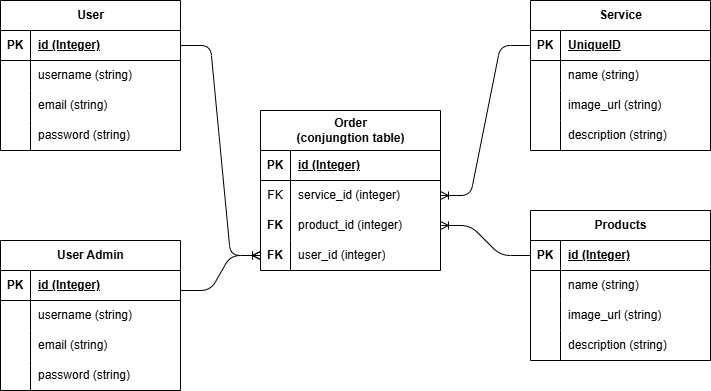

The diagram above was exported from draw.io. Its source (the exported page's mxGraphModel, read from the mxfile embedded in the PNG):
<mxGraphModel dx="1105" dy="613" grid="1" gridSize="10" guides="1" tooltips="1" connect="1" arrows="1" fold="1" page="1" pageScale="1" pageWidth="850" pageHeight="1100" math="0" shadow="0">
  <root>
    <mxCell id="0" />
    <mxCell id="1" parent="0" />
    <mxCell id="2" value="User" style="shape=table;startSize=30;container=1;collapsible=1;childLayout=tableLayout;fixedRows=1;rowLines=0;fontStyle=1;align=center;resizeLast=1;html=1;" parent="1" vertex="1">
      <mxGeometry x="30" y="20" width="180" height="150" as="geometry" />
    </mxCell>
    <mxCell id="3" value="" style="shape=tableRow;horizontal=0;startSize=0;swimlaneHead=0;swimlaneBody=0;fillColor=none;collapsible=0;dropTarget=0;points=[[0,0.5],[1,0.5]];portConstraint=eastwest;top=0;left=0;right=0;bottom=1;" parent="2" vertex="1">
      <mxGeometry y="30" width="180" height="30" as="geometry" />
    </mxCell>
    <mxCell id="4" value="PK" style="shape=partialRectangle;connectable=0;fillColor=none;top=0;left=0;bottom=0;right=0;fontStyle=1;overflow=hidden;whiteSpace=wrap;html=1;" parent="3" vertex="1">
      <mxGeometry width="30" height="30" as="geometry">
        <mxRectangle width="30" height="30" as="alternateBounds" />
      </mxGeometry>
    </mxCell>
    <mxCell id="5" value="id (Integer)" style="shape=partialRectangle;connectable=0;fillColor=none;top=0;left=0;bottom=0;right=0;align=left;spacingLeft=6;fontStyle=5;overflow=hidden;whiteSpace=wrap;html=1;" parent="3" vertex="1">
      <mxGeometry x="30" width="150" height="30" as="geometry">
        <mxRectangle width="150" height="30" as="alternateBounds" />
      </mxGeometry>
    </mxCell>
    <mxCell id="6" value="" style="shape=tableRow;horizontal=0;startSize=0;swimlaneHead=0;swimlaneBody=0;fillColor=none;collapsible=0;dropTarget=0;points=[[0,0.5],[1,0.5]];portConstraint=eastwest;top=0;left=0;right=0;bottom=0;" parent="2" vertex="1">
      <mxGeometry y="60" width="180" height="30" as="geometry" />
    </mxCell>
    <mxCell id="7" value="" style="shape=partialRectangle;connectable=0;fillColor=none;top=0;left=0;bottom=0;right=0;editable=1;overflow=hidden;whiteSpace=wrap;html=1;" parent="6" vertex="1">
      <mxGeometry width="30" height="30" as="geometry">
        <mxRectangle width="30" height="30" as="alternateBounds" />
      </mxGeometry>
    </mxCell>
    <mxCell id="8" value="username (string)" style="shape=partialRectangle;connectable=0;fillColor=none;top=0;left=0;bottom=0;right=0;align=left;spacingLeft=6;overflow=hidden;whiteSpace=wrap;html=1;" parent="6" vertex="1">
      <mxGeometry x="30" width="150" height="30" as="geometry">
        <mxRectangle width="150" height="30" as="alternateBounds" />
      </mxGeometry>
    </mxCell>
    <mxCell id="9" value="" style="shape=tableRow;horizontal=0;startSize=0;swimlaneHead=0;swimlaneBody=0;fillColor=none;collapsible=0;dropTarget=0;points=[[0,0.5],[1,0.5]];portConstraint=eastwest;top=0;left=0;right=0;bottom=0;" parent="2" vertex="1">
      <mxGeometry y="90" width="180" height="30" as="geometry" />
    </mxCell>
    <mxCell id="10" value="" style="shape=partialRectangle;connectable=0;fillColor=none;top=0;left=0;bottom=0;right=0;editable=1;overflow=hidden;whiteSpace=wrap;html=1;" parent="9" vertex="1">
      <mxGeometry width="30" height="30" as="geometry">
        <mxRectangle width="30" height="30" as="alternateBounds" />
      </mxGeometry>
    </mxCell>
    <mxCell id="11" value="email (string)" style="shape=partialRectangle;connectable=0;fillColor=none;top=0;left=0;bottom=0;right=0;align=left;spacingLeft=6;overflow=hidden;whiteSpace=wrap;html=1;" parent="9" vertex="1">
      <mxGeometry x="30" width="150" height="30" as="geometry">
        <mxRectangle width="150" height="30" as="alternateBounds" />
      </mxGeometry>
    </mxCell>
    <mxCell id="12" value="" style="shape=tableRow;horizontal=0;startSize=0;swimlaneHead=0;swimlaneBody=0;fillColor=none;collapsible=0;dropTarget=0;points=[[0,0.5],[1,0.5]];portConstraint=eastwest;top=0;left=0;right=0;bottom=0;" parent="2" vertex="1">
      <mxGeometry y="120" width="180" height="30" as="geometry" />
    </mxCell>
    <mxCell id="13" value="" style="shape=partialRectangle;connectable=0;fillColor=none;top=0;left=0;bottom=0;right=0;editable=1;overflow=hidden;whiteSpace=wrap;html=1;" parent="12" vertex="1">
      <mxGeometry width="30" height="30" as="geometry">
        <mxRectangle width="30" height="30" as="alternateBounds" />
      </mxGeometry>
    </mxCell>
    <mxCell id="14" value="password (string)" style="shape=partialRectangle;connectable=0;fillColor=none;top=0;left=0;bottom=0;right=0;align=left;spacingLeft=6;overflow=hidden;whiteSpace=wrap;html=1;" parent="12" vertex="1">
      <mxGeometry x="30" width="150" height="30" as="geometry">
        <mxRectangle width="150" height="30" as="alternateBounds" />
      </mxGeometry>
    </mxCell>
    <mxCell id="21" value="Order&lt;br&gt;(conjungtion table)" style="shape=table;startSize=40;container=1;collapsible=1;childLayout=tableLayout;fixedRows=1;rowLines=0;fontStyle=1;align=center;resizeLast=1;html=1;" parent="1" vertex="1">
      <mxGeometry x="290" y="130" width="180" height="160" as="geometry" />
    </mxCell>
    <mxCell id="22" value="" style="shape=tableRow;horizontal=0;startSize=0;swimlaneHead=0;swimlaneBody=0;fillColor=none;collapsible=0;dropTarget=0;points=[[0,0.5],[1,0.5]];portConstraint=eastwest;top=0;left=0;right=0;bottom=1;" parent="21" vertex="1">
      <mxGeometry y="40" width="180" height="30" as="geometry" />
    </mxCell>
    <mxCell id="23" value="PK" style="shape=partialRectangle;connectable=0;fillColor=none;top=0;left=0;bottom=0;right=0;fontStyle=1;overflow=hidden;whiteSpace=wrap;html=1;" parent="22" vertex="1">
      <mxGeometry width="30" height="30" as="geometry">
        <mxRectangle width="30" height="30" as="alternateBounds" />
      </mxGeometry>
    </mxCell>
    <mxCell id="24" value="id (Integer)" style="shape=partialRectangle;connectable=0;fillColor=none;top=0;left=0;bottom=0;right=0;align=left;spacingLeft=6;fontStyle=5;overflow=hidden;whiteSpace=wrap;html=1;" parent="22" vertex="1">
      <mxGeometry x="30" width="150" height="30" as="geometry">
        <mxRectangle width="150" height="30" as="alternateBounds" />
      </mxGeometry>
    </mxCell>
    <mxCell id="25" value="" style="shape=tableRow;horizontal=0;startSize=0;swimlaneHead=0;swimlaneBody=0;fillColor=none;collapsible=0;dropTarget=0;points=[[0,0.5],[1,0.5]];portConstraint=eastwest;top=0;left=0;right=0;bottom=0;" parent="21" vertex="1">
      <mxGeometry y="70" width="180" height="30" as="geometry" />
    </mxCell>
    <mxCell id="26" value="FK" style="shape=partialRectangle;connectable=0;fillColor=none;top=0;left=0;bottom=0;right=0;editable=1;overflow=hidden;whiteSpace=wrap;html=1;" parent="25" vertex="1">
      <mxGeometry width="30" height="30" as="geometry">
        <mxRectangle width="30" height="30" as="alternateBounds" />
      </mxGeometry>
    </mxCell>
    <mxCell id="27" value="service_id (integer)" style="shape=partialRectangle;connectable=0;fillColor=none;top=0;left=0;bottom=0;right=0;align=left;spacingLeft=6;overflow=hidden;whiteSpace=wrap;html=1;" parent="25" vertex="1">
      <mxGeometry x="30" width="150" height="30" as="geometry">
        <mxRectangle width="150" height="30" as="alternateBounds" />
      </mxGeometry>
    </mxCell>
    <mxCell id="31" value="" style="shape=tableRow;horizontal=0;startSize=0;swimlaneHead=0;swimlaneBody=0;fillColor=none;collapsible=0;dropTarget=0;points=[[0,0.5],[1,0.5]];portConstraint=eastwest;top=0;left=0;right=0;bottom=0;" parent="21" vertex="1">
      <mxGeometry y="100" width="180" height="30" as="geometry" />
    </mxCell>
    <mxCell id="32" value="&lt;b&gt;FK&lt;/b&gt;" style="shape=partialRectangle;connectable=0;fillColor=none;top=0;left=0;bottom=0;right=0;editable=1;overflow=hidden;whiteSpace=wrap;html=1;" parent="31" vertex="1">
      <mxGeometry width="30" height="30" as="geometry">
        <mxRectangle width="30" height="30" as="alternateBounds" />
      </mxGeometry>
    </mxCell>
    <mxCell id="33" value="product_id (integer)" style="shape=partialRectangle;connectable=0;fillColor=none;top=0;left=0;bottom=0;right=0;align=left;spacingLeft=6;overflow=hidden;whiteSpace=wrap;html=1;" parent="31" vertex="1">
      <mxGeometry x="30" width="150" height="30" as="geometry">
        <mxRectangle width="150" height="30" as="alternateBounds" />
      </mxGeometry>
    </mxCell>
    <mxCell id="75" value="" style="shape=tableRow;horizontal=0;startSize=0;swimlaneHead=0;swimlaneBody=0;fillColor=none;collapsible=0;dropTarget=0;points=[[0,0.5],[1,0.5]];portConstraint=eastwest;top=0;left=0;right=0;bottom=0;" parent="21" vertex="1">
      <mxGeometry y="130" width="180" height="30" as="geometry" />
    </mxCell>
    <mxCell id="76" value="&lt;b&gt;FK&lt;/b&gt;" style="shape=partialRectangle;connectable=0;fillColor=none;top=0;left=0;bottom=0;right=0;editable=1;overflow=hidden;whiteSpace=wrap;html=1;" parent="75" vertex="1">
      <mxGeometry width="30" height="30" as="geometry">
        <mxRectangle width="30" height="30" as="alternateBounds" />
      </mxGeometry>
    </mxCell>
    <mxCell id="77" value="user_id (integer)" style="shape=partialRectangle;connectable=0;fillColor=none;top=0;left=0;bottom=0;right=0;align=left;spacingLeft=6;overflow=hidden;whiteSpace=wrap;html=1;" parent="75" vertex="1">
      <mxGeometry x="30" width="150" height="30" as="geometry">
        <mxRectangle width="150" height="30" as="alternateBounds" />
      </mxGeometry>
    </mxCell>
    <mxCell id="34" value="Service" style="shape=table;startSize=30;container=1;collapsible=1;childLayout=tableLayout;fixedRows=1;rowLines=0;fontStyle=1;align=center;resizeLast=1;html=1;" parent="1" vertex="1">
      <mxGeometry x="560" y="20" width="180" height="150" as="geometry" />
    </mxCell>
    <mxCell id="35" value="" style="shape=tableRow;horizontal=0;startSize=0;swimlaneHead=0;swimlaneBody=0;fillColor=none;collapsible=0;dropTarget=0;points=[[0,0.5],[1,0.5]];portConstraint=eastwest;top=0;left=0;right=0;bottom=1;" parent="34" vertex="1">
      <mxGeometry y="30" width="180" height="30" as="geometry" />
    </mxCell>
    <mxCell id="36" value="PK" style="shape=partialRectangle;connectable=0;fillColor=none;top=0;left=0;bottom=0;right=0;fontStyle=1;overflow=hidden;whiteSpace=wrap;html=1;" parent="35" vertex="1">
      <mxGeometry width="30" height="30" as="geometry">
        <mxRectangle width="30" height="30" as="alternateBounds" />
      </mxGeometry>
    </mxCell>
    <mxCell id="37" value="UniqueID" style="shape=partialRectangle;connectable=0;fillColor=none;top=0;left=0;bottom=0;right=0;align=left;spacingLeft=6;fontStyle=5;overflow=hidden;whiteSpace=wrap;html=1;" parent="35" vertex="1">
      <mxGeometry x="30" width="150" height="30" as="geometry">
        <mxRectangle width="150" height="30" as="alternateBounds" />
      </mxGeometry>
    </mxCell>
    <mxCell id="38" value="" style="shape=tableRow;horizontal=0;startSize=0;swimlaneHead=0;swimlaneBody=0;fillColor=none;collapsible=0;dropTarget=0;points=[[0,0.5],[1,0.5]];portConstraint=eastwest;top=0;left=0;right=0;bottom=0;" parent="34" vertex="1">
      <mxGeometry y="60" width="180" height="30" as="geometry" />
    </mxCell>
    <mxCell id="39" value="" style="shape=partialRectangle;connectable=0;fillColor=none;top=0;left=0;bottom=0;right=0;editable=1;overflow=hidden;whiteSpace=wrap;html=1;" parent="38" vertex="1">
      <mxGeometry width="30" height="30" as="geometry">
        <mxRectangle width="30" height="30" as="alternateBounds" />
      </mxGeometry>
    </mxCell>
    <mxCell id="40" value="name (string)" style="shape=partialRectangle;connectable=0;fillColor=none;top=0;left=0;bottom=0;right=0;align=left;spacingLeft=6;overflow=hidden;whiteSpace=wrap;html=1;" parent="38" vertex="1">
      <mxGeometry x="30" width="150" height="30" as="geometry">
        <mxRectangle width="150" height="30" as="alternateBounds" />
      </mxGeometry>
    </mxCell>
    <mxCell id="41" value="" style="shape=tableRow;horizontal=0;startSize=0;swimlaneHead=0;swimlaneBody=0;fillColor=none;collapsible=0;dropTarget=0;points=[[0,0.5],[1,0.5]];portConstraint=eastwest;top=0;left=0;right=0;bottom=0;" parent="34" vertex="1">
      <mxGeometry y="90" width="180" height="30" as="geometry" />
    </mxCell>
    <mxCell id="42" value="" style="shape=partialRectangle;connectable=0;fillColor=none;top=0;left=0;bottom=0;right=0;editable=1;overflow=hidden;whiteSpace=wrap;html=1;" parent="41" vertex="1">
      <mxGeometry width="30" height="30" as="geometry">
        <mxRectangle width="30" height="30" as="alternateBounds" />
      </mxGeometry>
    </mxCell>
    <mxCell id="43" value="image_url (string)" style="shape=partialRectangle;connectable=0;fillColor=none;top=0;left=0;bottom=0;right=0;align=left;spacingLeft=6;overflow=hidden;whiteSpace=wrap;html=1;" parent="41" vertex="1">
      <mxGeometry x="30" width="150" height="30" as="geometry">
        <mxRectangle width="150" height="30" as="alternateBounds" />
      </mxGeometry>
    </mxCell>
    <mxCell id="44" value="" style="shape=tableRow;horizontal=0;startSize=0;swimlaneHead=0;swimlaneBody=0;fillColor=none;collapsible=0;dropTarget=0;points=[[0,0.5],[1,0.5]];portConstraint=eastwest;top=0;left=0;right=0;bottom=0;" parent="34" vertex="1">
      <mxGeometry y="120" width="180" height="30" as="geometry" />
    </mxCell>
    <mxCell id="45" value="" style="shape=partialRectangle;connectable=0;fillColor=none;top=0;left=0;bottom=0;right=0;editable=1;overflow=hidden;whiteSpace=wrap;html=1;" parent="44" vertex="1">
      <mxGeometry width="30" height="30" as="geometry">
        <mxRectangle width="30" height="30" as="alternateBounds" />
      </mxGeometry>
    </mxCell>
    <mxCell id="46" value="description (string)" style="shape=partialRectangle;connectable=0;fillColor=none;top=0;left=0;bottom=0;right=0;align=left;spacingLeft=6;overflow=hidden;whiteSpace=wrap;html=1;" parent="44" vertex="1">
      <mxGeometry x="30" width="150" height="30" as="geometry">
        <mxRectangle width="150" height="30" as="alternateBounds" />
      </mxGeometry>
    </mxCell>
    <mxCell id="47" value="Products" style="shape=table;startSize=30;container=1;collapsible=1;childLayout=tableLayout;fixedRows=1;rowLines=0;fontStyle=1;align=center;resizeLast=1;html=1;" parent="1" vertex="1">
      <mxGeometry x="560" y="230" width="180" height="150" as="geometry" />
    </mxCell>
    <mxCell id="48" value="" style="shape=tableRow;horizontal=0;startSize=0;swimlaneHead=0;swimlaneBody=0;fillColor=none;collapsible=0;dropTarget=0;points=[[0,0.5],[1,0.5]];portConstraint=eastwest;top=0;left=0;right=0;bottom=1;" parent="47" vertex="1">
      <mxGeometry y="30" width="180" height="30" as="geometry" />
    </mxCell>
    <mxCell id="49" value="PK" style="shape=partialRectangle;connectable=0;fillColor=none;top=0;left=0;bottom=0;right=0;fontStyle=1;overflow=hidden;whiteSpace=wrap;html=1;" parent="48" vertex="1">
      <mxGeometry width="30" height="30" as="geometry">
        <mxRectangle width="30" height="30" as="alternateBounds" />
      </mxGeometry>
    </mxCell>
    <mxCell id="50" value="id (Integer)" style="shape=partialRectangle;connectable=0;fillColor=none;top=0;left=0;bottom=0;right=0;align=left;spacingLeft=6;fontStyle=5;overflow=hidden;whiteSpace=wrap;html=1;" parent="48" vertex="1">
      <mxGeometry x="30" width="150" height="30" as="geometry">
        <mxRectangle width="150" height="30" as="alternateBounds" />
      </mxGeometry>
    </mxCell>
    <mxCell id="51" value="" style="shape=tableRow;horizontal=0;startSize=0;swimlaneHead=0;swimlaneBody=0;fillColor=none;collapsible=0;dropTarget=0;points=[[0,0.5],[1,0.5]];portConstraint=eastwest;top=0;left=0;right=0;bottom=0;" parent="47" vertex="1">
      <mxGeometry y="60" width="180" height="30" as="geometry" />
    </mxCell>
    <mxCell id="52" value="" style="shape=partialRectangle;connectable=0;fillColor=none;top=0;left=0;bottom=0;right=0;editable=1;overflow=hidden;whiteSpace=wrap;html=1;" parent="51" vertex="1">
      <mxGeometry width="30" height="30" as="geometry">
        <mxRectangle width="30" height="30" as="alternateBounds" />
      </mxGeometry>
    </mxCell>
    <mxCell id="53" value="name (string)" style="shape=partialRectangle;connectable=0;fillColor=none;top=0;left=0;bottom=0;right=0;align=left;spacingLeft=6;overflow=hidden;whiteSpace=wrap;html=1;" parent="51" vertex="1">
      <mxGeometry x="30" width="150" height="30" as="geometry">
        <mxRectangle width="150" height="30" as="alternateBounds" />
      </mxGeometry>
    </mxCell>
    <mxCell id="54" value="" style="shape=tableRow;horizontal=0;startSize=0;swimlaneHead=0;swimlaneBody=0;fillColor=none;collapsible=0;dropTarget=0;points=[[0,0.5],[1,0.5]];portConstraint=eastwest;top=0;left=0;right=0;bottom=0;" parent="47" vertex="1">
      <mxGeometry y="90" width="180" height="30" as="geometry" />
    </mxCell>
    <mxCell id="55" value="" style="shape=partialRectangle;connectable=0;fillColor=none;top=0;left=0;bottom=0;right=0;editable=1;overflow=hidden;whiteSpace=wrap;html=1;" parent="54" vertex="1">
      <mxGeometry width="30" height="30" as="geometry">
        <mxRectangle width="30" height="30" as="alternateBounds" />
      </mxGeometry>
    </mxCell>
    <mxCell id="56" value="image_url (string)" style="shape=partialRectangle;connectable=0;fillColor=none;top=0;left=0;bottom=0;right=0;align=left;spacingLeft=6;overflow=hidden;whiteSpace=wrap;html=1;" parent="54" vertex="1">
      <mxGeometry x="30" width="150" height="30" as="geometry">
        <mxRectangle width="150" height="30" as="alternateBounds" />
      </mxGeometry>
    </mxCell>
    <mxCell id="57" value="" style="shape=tableRow;horizontal=0;startSize=0;swimlaneHead=0;swimlaneBody=0;fillColor=none;collapsible=0;dropTarget=0;points=[[0,0.5],[1,0.5]];portConstraint=eastwest;top=0;left=0;right=0;bottom=0;" parent="47" vertex="1">
      <mxGeometry y="120" width="180" height="30" as="geometry" />
    </mxCell>
    <mxCell id="58" value="" style="shape=partialRectangle;connectable=0;fillColor=none;top=0;left=0;bottom=0;right=0;editable=1;overflow=hidden;whiteSpace=wrap;html=1;" parent="57" vertex="1">
      <mxGeometry width="30" height="30" as="geometry">
        <mxRectangle width="30" height="30" as="alternateBounds" />
      </mxGeometry>
    </mxCell>
    <mxCell id="59" value="description (string)" style="shape=partialRectangle;connectable=0;fillColor=none;top=0;left=0;bottom=0;right=0;align=left;spacingLeft=6;overflow=hidden;whiteSpace=wrap;html=1;" parent="57" vertex="1">
      <mxGeometry x="30" width="150" height="30" as="geometry">
        <mxRectangle width="150" height="30" as="alternateBounds" />
      </mxGeometry>
    </mxCell>
    <mxCell id="73" value="" style="edgeStyle=entityRelationEdgeStyle;fontSize=12;html=1;endArrow=ERoneToMany;exitX=1;exitY=0.5;exitDx=0;exitDy=0;entryX=0;entryY=0.5;entryDx=0;entryDy=0;" parent="1" source="3" target="75" edge="1">
      <mxGeometry width="100" height="100" relative="1" as="geometry">
        <mxPoint x="370" y="290" as="sourcePoint" />
        <mxPoint x="470" y="190" as="targetPoint" />
      </mxGeometry>
    </mxCell>
    <mxCell id="74" value="" style="edgeStyle=entityRelationEdgeStyle;fontSize=12;html=1;endArrow=ERoneToMany;exitX=0;exitY=0.5;exitDx=0;exitDy=0;entryX=1;entryY=0.5;entryDx=0;entryDy=0;" parent="1" source="35" target="25" edge="1">
      <mxGeometry width="100" height="100" relative="1" as="geometry">
        <mxPoint x="370" y="290" as="sourcePoint" />
        <mxPoint x="470" y="190" as="targetPoint" />
      </mxGeometry>
    </mxCell>
    <mxCell id="78" value="" style="edgeStyle=entityRelationEdgeStyle;fontSize=12;html=1;endArrow=ERoneToMany;exitX=0;exitY=0.5;exitDx=0;exitDy=0;entryX=1;entryY=0.5;entryDx=0;entryDy=0;" parent="1" source="48" target="31" edge="1">
      <mxGeometry width="100" height="100" relative="1" as="geometry">
        <mxPoint x="570" y="75" as="sourcePoint" />
        <mxPoint x="480" y="225" as="targetPoint" />
      </mxGeometry>
    </mxCell>
    <mxCell id="79" value="User Admin" style="shape=table;startSize=30;container=1;collapsible=1;childLayout=tableLayout;fixedRows=1;rowLines=0;fontStyle=1;align=center;resizeLast=1;html=1;" vertex="1" parent="1">
      <mxGeometry x="30" y="260" width="180" height="150" as="geometry" />
    </mxCell>
    <mxCell id="80" value="" style="shape=tableRow;horizontal=0;startSize=0;swimlaneHead=0;swimlaneBody=0;fillColor=none;collapsible=0;dropTarget=0;points=[[0,0.5],[1,0.5]];portConstraint=eastwest;top=0;left=0;right=0;bottom=1;" vertex="1" parent="79">
      <mxGeometry y="30" width="180" height="30" as="geometry" />
    </mxCell>
    <mxCell id="81" value="PK" style="shape=partialRectangle;connectable=0;fillColor=none;top=0;left=0;bottom=0;right=0;fontStyle=1;overflow=hidden;whiteSpace=wrap;html=1;" vertex="1" parent="80">
      <mxGeometry width="30" height="30" as="geometry">
        <mxRectangle width="30" height="30" as="alternateBounds" />
      </mxGeometry>
    </mxCell>
    <mxCell id="82" value="id (Integer)" style="shape=partialRectangle;connectable=0;fillColor=none;top=0;left=0;bottom=0;right=0;align=left;spacingLeft=6;fontStyle=5;overflow=hidden;whiteSpace=wrap;html=1;" vertex="1" parent="80">
      <mxGeometry x="30" width="150" height="30" as="geometry">
        <mxRectangle width="150" height="30" as="alternateBounds" />
      </mxGeometry>
    </mxCell>
    <mxCell id="83" value="" style="shape=tableRow;horizontal=0;startSize=0;swimlaneHead=0;swimlaneBody=0;fillColor=none;collapsible=0;dropTarget=0;points=[[0,0.5],[1,0.5]];portConstraint=eastwest;top=0;left=0;right=0;bottom=0;" vertex="1" parent="79">
      <mxGeometry y="60" width="180" height="30" as="geometry" />
    </mxCell>
    <mxCell id="84" value="" style="shape=partialRectangle;connectable=0;fillColor=none;top=0;left=0;bottom=0;right=0;editable=1;overflow=hidden;whiteSpace=wrap;html=1;" vertex="1" parent="83">
      <mxGeometry width="30" height="30" as="geometry">
        <mxRectangle width="30" height="30" as="alternateBounds" />
      </mxGeometry>
    </mxCell>
    <mxCell id="85" value="username (string)" style="shape=partialRectangle;connectable=0;fillColor=none;top=0;left=0;bottom=0;right=0;align=left;spacingLeft=6;overflow=hidden;whiteSpace=wrap;html=1;" vertex="1" parent="83">
      <mxGeometry x="30" width="150" height="30" as="geometry">
        <mxRectangle width="150" height="30" as="alternateBounds" />
      </mxGeometry>
    </mxCell>
    <mxCell id="86" value="" style="shape=tableRow;horizontal=0;startSize=0;swimlaneHead=0;swimlaneBody=0;fillColor=none;collapsible=0;dropTarget=0;points=[[0,0.5],[1,0.5]];portConstraint=eastwest;top=0;left=0;right=0;bottom=0;" vertex="1" parent="79">
      <mxGeometry y="90" width="180" height="30" as="geometry" />
    </mxCell>
    <mxCell id="87" value="" style="shape=partialRectangle;connectable=0;fillColor=none;top=0;left=0;bottom=0;right=0;editable=1;overflow=hidden;whiteSpace=wrap;html=1;" vertex="1" parent="86">
      <mxGeometry width="30" height="30" as="geometry">
        <mxRectangle width="30" height="30" as="alternateBounds" />
      </mxGeometry>
    </mxCell>
    <mxCell id="88" value="email (string)" style="shape=partialRectangle;connectable=0;fillColor=none;top=0;left=0;bottom=0;right=0;align=left;spacingLeft=6;overflow=hidden;whiteSpace=wrap;html=1;" vertex="1" parent="86">
      <mxGeometry x="30" width="150" height="30" as="geometry">
        <mxRectangle width="150" height="30" as="alternateBounds" />
      </mxGeometry>
    </mxCell>
    <mxCell id="89" value="" style="shape=tableRow;horizontal=0;startSize=0;swimlaneHead=0;swimlaneBody=0;fillColor=none;collapsible=0;dropTarget=0;points=[[0,0.5],[1,0.5]];portConstraint=eastwest;top=0;left=0;right=0;bottom=0;" vertex="1" parent="79">
      <mxGeometry y="120" width="180" height="30" as="geometry" />
    </mxCell>
    <mxCell id="90" value="" style="shape=partialRectangle;connectable=0;fillColor=none;top=0;left=0;bottom=0;right=0;editable=1;overflow=hidden;whiteSpace=wrap;html=1;" vertex="1" parent="89">
      <mxGeometry width="30" height="30" as="geometry">
        <mxRectangle width="30" height="30" as="alternateBounds" />
      </mxGeometry>
    </mxCell>
    <mxCell id="91" value="password (string)" style="shape=partialRectangle;connectable=0;fillColor=none;top=0;left=0;bottom=0;right=0;align=left;spacingLeft=6;overflow=hidden;whiteSpace=wrap;html=1;" vertex="1" parent="89">
      <mxGeometry x="30" width="150" height="30" as="geometry">
        <mxRectangle width="150" height="30" as="alternateBounds" />
      </mxGeometry>
    </mxCell>
    <mxCell id="92" value="" style="edgeStyle=entityRelationEdgeStyle;fontSize=12;html=1;endArrow=ERoneToMany;exitX=1;exitY=0.5;exitDx=0;exitDy=0;entryX=0;entryY=0.5;entryDx=0;entryDy=0;" edge="1" parent="1" target="75">
      <mxGeometry width="100" height="100" relative="1" as="geometry">
        <mxPoint x="210" y="310" as="sourcePoint" />
        <mxPoint x="280" y="280" as="targetPoint" />
        <Array as="points">
          <mxPoint x="250" y="435" />
        </Array>
      </mxGeometry>
    </mxCell>
  </root>
</mxGraphModel>